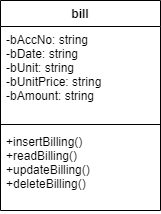

The diagram above was exported from draw.io. Its source (the exported page's mxGraphModel, read from the mxfile embedded in the PNG):
<mxGraphModel dx="1024" dy="584" grid="1" gridSize="10" guides="1" tooltips="1" connect="1" arrows="1" fold="1" page="1" pageScale="1" pageWidth="827" pageHeight="1169" math="0" shadow="0">
  <root>
    <mxCell id="WIyWlLk6GJQsqaUBKTNV-0" />
    <mxCell id="WIyWlLk6GJQsqaUBKTNV-1" parent="WIyWlLk6GJQsqaUBKTNV-0" />
    <mxCell id="7JrHeJMgjfJYurkyOPGJ-0" value="bill" style="swimlane;fontStyle=1;align=center;verticalAlign=top;childLayout=stackLayout;horizontal=1;startSize=26;horizontalStack=0;resizeParent=1;resizeParentMax=0;resizeLast=0;collapsible=1;marginBottom=0;" parent="WIyWlLk6GJQsqaUBKTNV-1" vertex="1">
      <mxGeometry x="160" y="60" width="160" height="210" as="geometry" />
    </mxCell>
    <mxCell id="7JrHeJMgjfJYurkyOPGJ-1" value="-bAccNo: string&#10;-bDate: string&#10;-bUnit: string&#10;-bUnitPrice: string&#10;-bAmount: string&#10;&#10;&#10;" style="text;strokeColor=none;fillColor=none;align=left;verticalAlign=top;spacingLeft=4;spacingRight=4;overflow=hidden;rotatable=0;points=[[0,0.5],[1,0.5]];portConstraint=eastwest;" parent="7JrHeJMgjfJYurkyOPGJ-0" vertex="1">
      <mxGeometry y="26" width="160" height="94" as="geometry" />
    </mxCell>
    <mxCell id="7JrHeJMgjfJYurkyOPGJ-2" value="" style="line;strokeWidth=1;fillColor=none;align=left;verticalAlign=middle;spacingTop=-1;spacingLeft=3;spacingRight=3;rotatable=0;labelPosition=right;points=[];portConstraint=eastwest;" parent="7JrHeJMgjfJYurkyOPGJ-0" vertex="1">
      <mxGeometry y="120" width="160" height="8" as="geometry" />
    </mxCell>
    <mxCell id="7JrHeJMgjfJYurkyOPGJ-3" value="+insertBilling()&#10;+readBilling()&#10;+updateBilling()&#10;+deleteBilling()&#10;" style="text;strokeColor=none;fillColor=none;align=left;verticalAlign=top;spacingLeft=4;spacingRight=4;overflow=hidden;rotatable=0;points=[[0,0.5],[1,0.5]];portConstraint=eastwest;" parent="7JrHeJMgjfJYurkyOPGJ-0" vertex="1">
      <mxGeometry y="128" width="160" height="82" as="geometry" />
    </mxCell>
  </root>
</mxGraphModel>